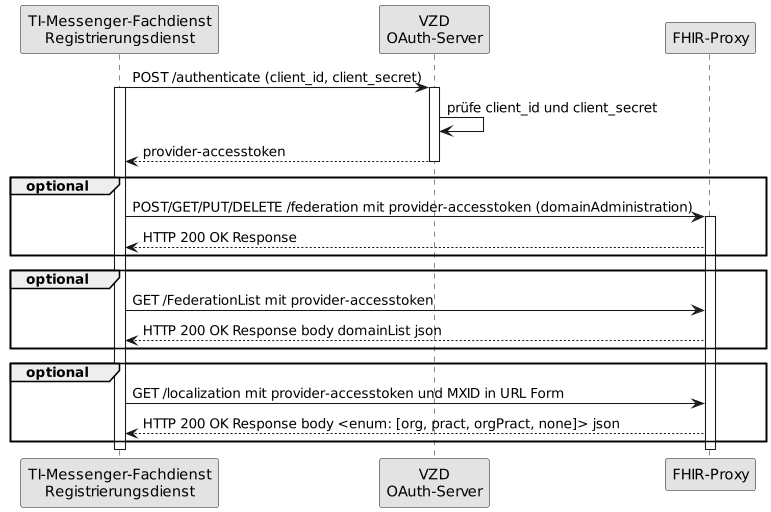

The diagram above was rendered by PlantUML. Its source (embedded in the PNG):
@startuml I_VZD_TIM_Provider_Services
skinparam dpi 100
skinparam WrapWidth 200
skinparam monochrome true

participant rd as "TI-Messenger-Fachdienst\nRegistrierungsdienst"
participant oa as "VZD\nOAuth-Server"
participant fp as "FHIR-Proxy"

rd -> oa: POST /authenticate (client_id, client_secret)
activate rd
activate oa
oa -> oa: prüfe client_id und client_secret
oa --> rd: provider-accesstoken
deactivate oa
group optional
rd -> fp: POST/GET/PUT/DELETE /federation mit provider-accesstoken (domainAdministration)
activate fp
fp --> rd: HTTP 200 OK Response
end
group optional
rd -> fp: GET /FederationList mit provider-accesstoken
fp --> rd: HTTP 200 OK Response body domainList json
end
group optional
rd -> fp: GET /localization mit provider-accesstoken und MXID in URL Form
fp --> rd: HTTP 200 OK Response body <enum: [org, pract, orgPract, none]> json
end

deactivate fp
deactivate rd
@enduml